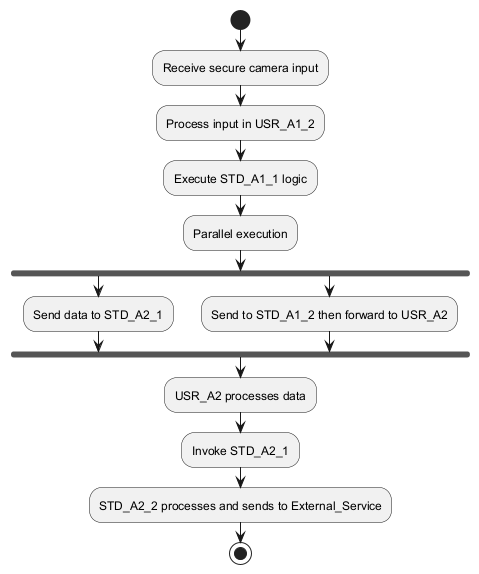

The diagram above was rendered by PlantUML. Its source (embedded in the PNG):
@startuml

start

:Receive secure camera input;
:Process input in USR_A1_2;
:Execute STD_A1_1 logic;
:Parallel execution;
fork
  :Send data to STD_A2_1;
fork again
  :Send to STD_A1_2 then forward to USR_A2;
end fork

:USR_A2 processes data;
:Invoke STD_A2_1;
:STD_A2_2 processes and sends to External_Service;

stop

@enduml